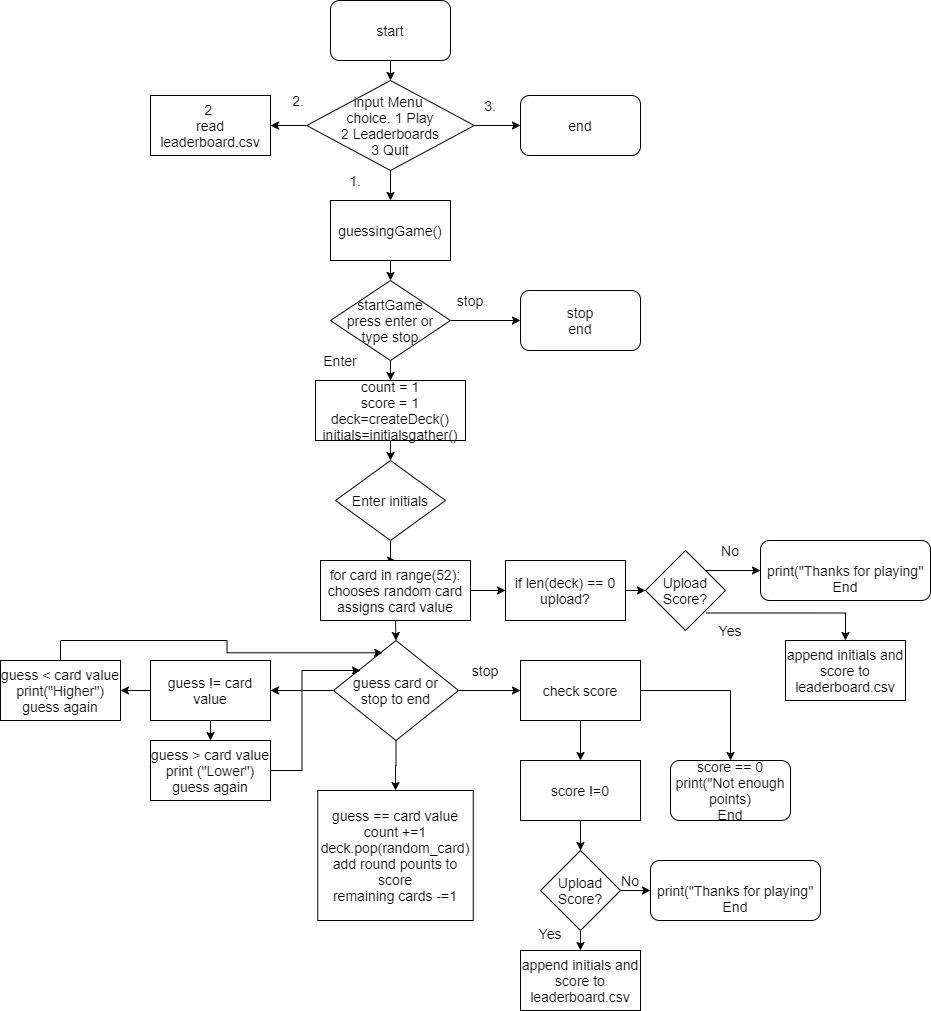

The diagram above was exported from draw.io. Its source (the exported page's mxGraphModel, read from the mxfile embedded in the PNG):
<mxGraphModel dx="2062" dy="1098" grid="1" gridSize="10" guides="1" tooltips="1" connect="1" arrows="1" fold="1" page="1" pageScale="1" pageWidth="850" pageHeight="1100" math="0" shadow="0">
  <root>
    <mxCell id="0" />
    <mxCell id="1" parent="0" />
    <mxCell id="oB3tGnXdnGyWJHkCvApW-10" style="edgeStyle=orthogonalEdgeStyle;rounded=0;orthogonalLoop=1;jettySize=auto;html=1;exitX=0.5;exitY=1;exitDx=0;exitDy=0;entryX=0.5;entryY=0;entryDx=0;entryDy=0;" edge="1" parent="1" source="oB3tGnXdnGyWJHkCvApW-1" target="oB3tGnXdnGyWJHkCvApW-3">
      <mxGeometry relative="1" as="geometry" />
    </mxCell>
    <mxCell id="oB3tGnXdnGyWJHkCvApW-1" value="start" style="rounded=1;whiteSpace=wrap;html=1;" vertex="1" parent="1">
      <mxGeometry x="360" y="10" width="120" height="60" as="geometry" />
    </mxCell>
    <mxCell id="oB3tGnXdnGyWJHkCvApW-6" style="edgeStyle=orthogonalEdgeStyle;rounded=0;orthogonalLoop=1;jettySize=auto;html=1;exitX=1;exitY=0.5;exitDx=0;exitDy=0;entryX=0;entryY=0.5;entryDx=0;entryDy=0;" edge="1" parent="1" source="oB3tGnXdnGyWJHkCvApW-3" target="oB3tGnXdnGyWJHkCvApW-5">
      <mxGeometry relative="1" as="geometry" />
    </mxCell>
    <mxCell id="oB3tGnXdnGyWJHkCvApW-9" style="edgeStyle=orthogonalEdgeStyle;rounded=0;orthogonalLoop=1;jettySize=auto;html=1;exitX=0;exitY=0.5;exitDx=0;exitDy=0;" edge="1" parent="1" source="oB3tGnXdnGyWJHkCvApW-3" target="oB3tGnXdnGyWJHkCvApW-8">
      <mxGeometry relative="1" as="geometry" />
    </mxCell>
    <mxCell id="oB3tGnXdnGyWJHkCvApW-12" style="edgeStyle=orthogonalEdgeStyle;rounded=0;orthogonalLoop=1;jettySize=auto;html=1;exitX=0.5;exitY=1;exitDx=0;exitDy=0;entryX=0.5;entryY=0;entryDx=0;entryDy=0;" edge="1" parent="1" source="oB3tGnXdnGyWJHkCvApW-3" target="oB3tGnXdnGyWJHkCvApW-11">
      <mxGeometry relative="1" as="geometry" />
    </mxCell>
    <mxCell id="oB3tGnXdnGyWJHkCvApW-3" value="&lt;span&gt;&lt;br&gt;input Menu&amp;nbsp;&lt;/span&gt;&lt;br&gt;&lt;span&gt;choice. 1 Play&lt;br&gt;2 Leaderboards&lt;br&gt;3 Quit&lt;br&gt;&lt;br&gt;&lt;/span&gt;" style="rhombus;whiteSpace=wrap;html=1;" vertex="1" parent="1">
      <mxGeometry x="336.25" y="90" width="167.5" height="90" as="geometry" />
    </mxCell>
    <mxCell id="oB3tGnXdnGyWJHkCvApW-5" value="end" style="rounded=1;whiteSpace=wrap;html=1;" vertex="1" parent="1">
      <mxGeometry x="550" y="105" width="120" height="60" as="geometry" />
    </mxCell>
    <mxCell id="oB3tGnXdnGyWJHkCvApW-8" value="2&amp;nbsp;&lt;br&gt;read leaderboard.csv" style="rounded=0;whiteSpace=wrap;html=1;" vertex="1" parent="1">
      <mxGeometry x="180" y="105" width="120" height="60" as="geometry" />
    </mxCell>
    <mxCell id="oB3tGnXdnGyWJHkCvApW-17" style="edgeStyle=orthogonalEdgeStyle;rounded=0;orthogonalLoop=1;jettySize=auto;html=1;exitX=0.5;exitY=1;exitDx=0;exitDy=0;entryX=0.5;entryY=0;entryDx=0;entryDy=0;" edge="1" parent="1" source="oB3tGnXdnGyWJHkCvApW-11" target="oB3tGnXdnGyWJHkCvApW-13">
      <mxGeometry relative="1" as="geometry" />
    </mxCell>
    <mxCell id="oB3tGnXdnGyWJHkCvApW-11" value="guessingGame()" style="rounded=0;whiteSpace=wrap;html=1;" vertex="1" parent="1">
      <mxGeometry x="360" y="210" width="120" height="60" as="geometry" />
    </mxCell>
    <mxCell id="oB3tGnXdnGyWJHkCvApW-15" style="edgeStyle=orthogonalEdgeStyle;rounded=0;orthogonalLoop=1;jettySize=auto;html=1;exitX=1;exitY=0.5;exitDx=0;exitDy=0;entryX=0;entryY=0.5;entryDx=0;entryDy=0;" edge="1" parent="1" source="oB3tGnXdnGyWJHkCvApW-13" target="oB3tGnXdnGyWJHkCvApW-14">
      <mxGeometry relative="1" as="geometry" />
    </mxCell>
    <mxCell id="oB3tGnXdnGyWJHkCvApW-19" style="edgeStyle=orthogonalEdgeStyle;rounded=0;orthogonalLoop=1;jettySize=auto;html=1;exitX=0.5;exitY=1;exitDx=0;exitDy=0;" edge="1" parent="1" source="oB3tGnXdnGyWJHkCvApW-13" target="oB3tGnXdnGyWJHkCvApW-18">
      <mxGeometry relative="1" as="geometry" />
    </mxCell>
    <mxCell id="oB3tGnXdnGyWJHkCvApW-13" value="startGame&lt;br&gt;press enter or&lt;br&gt;type stop" style="rhombus;whiteSpace=wrap;html=1;" vertex="1" parent="1">
      <mxGeometry x="360" y="290" width="120" height="80" as="geometry" />
    </mxCell>
    <mxCell id="oB3tGnXdnGyWJHkCvApW-14" value="stop&lt;br&gt;end" style="rounded=1;whiteSpace=wrap;html=1;" vertex="1" parent="1">
      <mxGeometry x="550" y="300" width="120" height="60" as="geometry" />
    </mxCell>
    <mxCell id="oB3tGnXdnGyWJHkCvApW-21" style="edgeStyle=orthogonalEdgeStyle;rounded=0;orthogonalLoop=1;jettySize=auto;html=1;exitX=0.5;exitY=1;exitDx=0;exitDy=0;entryX=0.5;entryY=0;entryDx=0;entryDy=0;" edge="1" parent="1" source="oB3tGnXdnGyWJHkCvApW-18" target="oB3tGnXdnGyWJHkCvApW-20">
      <mxGeometry relative="1" as="geometry" />
    </mxCell>
    <mxCell id="oB3tGnXdnGyWJHkCvApW-18" value="count = 1&lt;br&gt;score = 1&lt;br&gt;deck=createDeck()&lt;br&gt;initials=initialsgather()" style="rounded=0;whiteSpace=wrap;html=1;" vertex="1" parent="1">
      <mxGeometry x="345" y="390" width="150" height="60" as="geometry" />
    </mxCell>
    <mxCell id="oB3tGnXdnGyWJHkCvApW-27" style="edgeStyle=orthogonalEdgeStyle;rounded=0;orthogonalLoop=1;jettySize=auto;html=1;exitX=0.5;exitY=1;exitDx=0;exitDy=0;" edge="1" parent="1" source="oB3tGnXdnGyWJHkCvApW-20" target="oB3tGnXdnGyWJHkCvApW-22">
      <mxGeometry relative="1" as="geometry" />
    </mxCell>
    <mxCell id="oB3tGnXdnGyWJHkCvApW-20" value="Enter initials" style="rhombus;whiteSpace=wrap;html=1;" vertex="1" parent="1">
      <mxGeometry x="365" y="470" width="110" height="80" as="geometry" />
    </mxCell>
    <mxCell id="oB3tGnXdnGyWJHkCvApW-28" style="edgeStyle=orthogonalEdgeStyle;rounded=0;orthogonalLoop=1;jettySize=auto;html=1;exitX=0.5;exitY=1;exitDx=0;exitDy=0;entryX=0.5;entryY=0;entryDx=0;entryDy=0;" edge="1" parent="1" source="oB3tGnXdnGyWJHkCvApW-22" target="oB3tGnXdnGyWJHkCvApW-23">
      <mxGeometry relative="1" as="geometry" />
    </mxCell>
    <mxCell id="oB3tGnXdnGyWJHkCvApW-58" style="edgeStyle=orthogonalEdgeStyle;rounded=0;orthogonalLoop=1;jettySize=auto;html=1;exitX=1;exitY=0.5;exitDx=0;exitDy=0;" edge="1" parent="1" source="oB3tGnXdnGyWJHkCvApW-22" target="oB3tGnXdnGyWJHkCvApW-57">
      <mxGeometry relative="1" as="geometry" />
    </mxCell>
    <mxCell id="oB3tGnXdnGyWJHkCvApW-22" value="for card in range(52):&lt;br&gt;chooses random card&lt;br&gt;assigns card value" style="rounded=0;whiteSpace=wrap;html=1;" vertex="1" parent="1">
      <mxGeometry x="350" y="570" width="150" height="60" as="geometry" />
    </mxCell>
    <mxCell id="oB3tGnXdnGyWJHkCvApW-26" style="edgeStyle=orthogonalEdgeStyle;rounded=0;orthogonalLoop=1;jettySize=auto;html=1;exitX=1;exitY=0.5;exitDx=0;exitDy=0;entryX=0;entryY=0.5;entryDx=0;entryDy=0;" edge="1" parent="1" source="oB3tGnXdnGyWJHkCvApW-23" target="oB3tGnXdnGyWJHkCvApW-30">
      <mxGeometry relative="1" as="geometry">
        <mxPoint x="550" y="700" as="targetPoint" />
      </mxGeometry>
    </mxCell>
    <mxCell id="oB3tGnXdnGyWJHkCvApW-54" style="edgeStyle=orthogonalEdgeStyle;rounded=0;orthogonalLoop=1;jettySize=auto;html=1;exitX=0;exitY=0.5;exitDx=0;exitDy=0;entryX=1;entryY=0.5;entryDx=0;entryDy=0;" edge="1" parent="1" source="oB3tGnXdnGyWJHkCvApW-23" target="oB3tGnXdnGyWJHkCvApW-51">
      <mxGeometry relative="1" as="geometry" />
    </mxCell>
    <mxCell id="oB3tGnXdnGyWJHkCvApW-68" style="edgeStyle=orthogonalEdgeStyle;rounded=0;orthogonalLoop=1;jettySize=auto;html=1;exitX=0.5;exitY=1;exitDx=0;exitDy=0;entryX=0.5;entryY=0;entryDx=0;entryDy=0;" edge="1" parent="1" source="oB3tGnXdnGyWJHkCvApW-23" target="oB3tGnXdnGyWJHkCvApW-50">
      <mxGeometry relative="1" as="geometry" />
    </mxCell>
    <mxCell id="oB3tGnXdnGyWJHkCvApW-23" value="guess card or&lt;br&gt;stop to end" style="rhombus;whiteSpace=wrap;html=1;" vertex="1" parent="1">
      <mxGeometry x="363" y="650" width="125" height="100" as="geometry" />
    </mxCell>
    <mxCell id="oB3tGnXdnGyWJHkCvApW-36" style="edgeStyle=orthogonalEdgeStyle;rounded=0;orthogonalLoop=1;jettySize=auto;html=1;exitX=0.5;exitY=1;exitDx=0;exitDy=0;entryX=0.5;entryY=0;entryDx=0;entryDy=0;" edge="1" parent="1" source="oB3tGnXdnGyWJHkCvApW-30" target="oB3tGnXdnGyWJHkCvApW-32">
      <mxGeometry relative="1" as="geometry" />
    </mxCell>
    <mxCell id="oB3tGnXdnGyWJHkCvApW-40" style="edgeStyle=orthogonalEdgeStyle;rounded=0;orthogonalLoop=1;jettySize=auto;html=1;exitX=1;exitY=0.5;exitDx=0;exitDy=0;entryX=0.5;entryY=0;entryDx=0;entryDy=0;" edge="1" parent="1" source="oB3tGnXdnGyWJHkCvApW-30" target="oB3tGnXdnGyWJHkCvApW-31">
      <mxGeometry relative="1" as="geometry" />
    </mxCell>
    <mxCell id="oB3tGnXdnGyWJHkCvApW-30" value="check score" style="rounded=0;whiteSpace=wrap;html=1;" vertex="1" parent="1">
      <mxGeometry x="550" y="670" width="120" height="60" as="geometry" />
    </mxCell>
    <mxCell id="oB3tGnXdnGyWJHkCvApW-31" value="score == 0&lt;br&gt;print(&quot;Not enough points)&lt;br&gt;End" style="rounded=1;whiteSpace=wrap;html=1;" vertex="1" parent="1">
      <mxGeometry x="700" y="770" width="120" height="60" as="geometry" />
    </mxCell>
    <mxCell id="oB3tGnXdnGyWJHkCvApW-37" style="edgeStyle=orthogonalEdgeStyle;rounded=0;orthogonalLoop=1;jettySize=auto;html=1;exitX=0.5;exitY=1;exitDx=0;exitDy=0;entryX=0.5;entryY=0;entryDx=0;entryDy=0;" edge="1" parent="1" source="oB3tGnXdnGyWJHkCvApW-32" target="oB3tGnXdnGyWJHkCvApW-33">
      <mxGeometry relative="1" as="geometry" />
    </mxCell>
    <mxCell id="oB3tGnXdnGyWJHkCvApW-32" value="score !=0" style="rounded=0;whiteSpace=wrap;html=1;" vertex="1" parent="1">
      <mxGeometry x="550" y="770" width="120" height="60" as="geometry" />
    </mxCell>
    <mxCell id="oB3tGnXdnGyWJHkCvApW-38" style="edgeStyle=orthogonalEdgeStyle;rounded=0;orthogonalLoop=1;jettySize=auto;html=1;exitX=1;exitY=0.5;exitDx=0;exitDy=0;entryX=0;entryY=0.5;entryDx=0;entryDy=0;" edge="1" parent="1" source="oB3tGnXdnGyWJHkCvApW-33" target="oB3tGnXdnGyWJHkCvApW-34">
      <mxGeometry relative="1" as="geometry" />
    </mxCell>
    <mxCell id="oB3tGnXdnGyWJHkCvApW-39" style="edgeStyle=orthogonalEdgeStyle;rounded=0;orthogonalLoop=1;jettySize=auto;html=1;exitX=0.5;exitY=1;exitDx=0;exitDy=0;entryX=0.5;entryY=0;entryDx=0;entryDy=0;" edge="1" parent="1" source="oB3tGnXdnGyWJHkCvApW-33" target="oB3tGnXdnGyWJHkCvApW-35">
      <mxGeometry relative="1" as="geometry" />
    </mxCell>
    <mxCell id="oB3tGnXdnGyWJHkCvApW-33" value="Upload Score?" style="rhombus;whiteSpace=wrap;html=1;" vertex="1" parent="1">
      <mxGeometry x="570" y="860" width="80" height="80" as="geometry" />
    </mxCell>
    <mxCell id="oB3tGnXdnGyWJHkCvApW-34" value="&lt;br&gt;print(&quot;Thanks for playing&quot;&lt;br&gt;End" style="rounded=1;whiteSpace=wrap;html=1;" vertex="1" parent="1">
      <mxGeometry x="680" y="870" width="170" height="60" as="geometry" />
    </mxCell>
    <mxCell id="oB3tGnXdnGyWJHkCvApW-35" value="append initials and score to leaderboard.csv" style="rounded=0;whiteSpace=wrap;html=1;" vertex="1" parent="1">
      <mxGeometry x="550" y="960" width="120" height="60" as="geometry" />
    </mxCell>
    <mxCell id="oB3tGnXdnGyWJHkCvApW-41" value="No" style="text;html=1;strokeColor=none;fillColor=none;align=center;verticalAlign=middle;whiteSpace=wrap;rounded=0;" vertex="1" parent="1">
      <mxGeometry x="640" y="880" width="40" height="20" as="geometry" />
    </mxCell>
    <mxCell id="oB3tGnXdnGyWJHkCvApW-42" value="Yes" style="text;html=1;strokeColor=none;fillColor=none;align=center;verticalAlign=middle;whiteSpace=wrap;rounded=0;" vertex="1" parent="1">
      <mxGeometry x="560" y="933" width="40" height="20" as="geometry" />
    </mxCell>
    <mxCell id="oB3tGnXdnGyWJHkCvApW-44" value="stop" style="text;html=1;strokeColor=none;fillColor=none;align=center;verticalAlign=middle;whiteSpace=wrap;rounded=0;" vertex="1" parent="1">
      <mxGeometry x="480" y="300" width="40" height="20" as="geometry" />
    </mxCell>
    <mxCell id="oB3tGnXdnGyWJHkCvApW-45" value="Enter" style="text;html=1;strokeColor=none;fillColor=none;align=center;verticalAlign=middle;whiteSpace=wrap;rounded=0;" vertex="1" parent="1">
      <mxGeometry x="350" y="360" width="40" height="20" as="geometry" />
    </mxCell>
    <mxCell id="oB3tGnXdnGyWJHkCvApW-46" value="3." style="text;html=1;strokeColor=none;fillColor=none;align=center;verticalAlign=middle;whiteSpace=wrap;rounded=0;" vertex="1" parent="1">
      <mxGeometry x="500" y="105" width="40" height="20" as="geometry" />
    </mxCell>
    <mxCell id="oB3tGnXdnGyWJHkCvApW-47" value="2.&amp;nbsp;" style="text;html=1;strokeColor=none;fillColor=none;align=center;verticalAlign=middle;whiteSpace=wrap;rounded=0;" vertex="1" parent="1">
      <mxGeometry x="310" y="100" width="40" height="20" as="geometry" />
    </mxCell>
    <mxCell id="oB3tGnXdnGyWJHkCvApW-48" value="1." style="text;html=1;strokeColor=none;fillColor=none;align=center;verticalAlign=middle;whiteSpace=wrap;rounded=0;" vertex="1" parent="1">
      <mxGeometry x="365" y="180" width="40" height="20" as="geometry" />
    </mxCell>
    <mxCell id="oB3tGnXdnGyWJHkCvApW-49" value="stop" style="text;html=1;strokeColor=none;fillColor=none;align=center;verticalAlign=middle;whiteSpace=wrap;rounded=0;" vertex="1" parent="1">
      <mxGeometry x="495" y="670" width="40" height="20" as="geometry" />
    </mxCell>
    <mxCell id="oB3tGnXdnGyWJHkCvApW-50" value="guess == card value&lt;br&gt;count +=1&lt;br&gt;deck.pop(random_card)&lt;br&gt;add round pounts to score&lt;br&gt;remaining cards -=1" style="rounded=0;whiteSpace=wrap;html=1;" vertex="1" parent="1">
      <mxGeometry x="347.25" y="800" width="155.5" height="130" as="geometry" />
    </mxCell>
    <mxCell id="oB3tGnXdnGyWJHkCvApW-55" style="edgeStyle=orthogonalEdgeStyle;rounded=0;orthogonalLoop=1;jettySize=auto;html=1;exitX=0;exitY=0.5;exitDx=0;exitDy=0;entryX=1;entryY=0.5;entryDx=0;entryDy=0;" edge="1" parent="1" source="oB3tGnXdnGyWJHkCvApW-51" target="oB3tGnXdnGyWJHkCvApW-52">
      <mxGeometry relative="1" as="geometry" />
    </mxCell>
    <mxCell id="oB3tGnXdnGyWJHkCvApW-56" style="edgeStyle=orthogonalEdgeStyle;rounded=0;orthogonalLoop=1;jettySize=auto;html=1;exitX=0.5;exitY=1;exitDx=0;exitDy=0;entryX=0.5;entryY=0;entryDx=0;entryDy=0;" edge="1" parent="1" source="oB3tGnXdnGyWJHkCvApW-51" target="oB3tGnXdnGyWJHkCvApW-53">
      <mxGeometry relative="1" as="geometry" />
    </mxCell>
    <mxCell id="oB3tGnXdnGyWJHkCvApW-51" value="guess != card value" style="rounded=0;whiteSpace=wrap;html=1;" vertex="1" parent="1">
      <mxGeometry x="180" y="670" width="120" height="60" as="geometry" />
    </mxCell>
    <mxCell id="oB3tGnXdnGyWJHkCvApW-70" style="edgeStyle=orthogonalEdgeStyle;rounded=0;orthogonalLoop=1;jettySize=auto;html=1;exitX=0.5;exitY=0;exitDx=0;exitDy=0;entryX=0.393;entryY=0.123;entryDx=0;entryDy=0;entryPerimeter=0;" edge="1" parent="1" source="oB3tGnXdnGyWJHkCvApW-52" target="oB3tGnXdnGyWJHkCvApW-23">
      <mxGeometry relative="1" as="geometry" />
    </mxCell>
    <mxCell id="oB3tGnXdnGyWJHkCvApW-52" value="guess &amp;lt; card value&lt;br&gt;print(&quot;Higher&quot;)&lt;br&gt;guess again" style="rounded=0;whiteSpace=wrap;html=1;" vertex="1" parent="1">
      <mxGeometry x="30" y="670" width="120" height="60" as="geometry" />
    </mxCell>
    <mxCell id="oB3tGnXdnGyWJHkCvApW-69" style="edgeStyle=orthogonalEdgeStyle;rounded=0;orthogonalLoop=1;jettySize=auto;html=1;exitX=1;exitY=0.5;exitDx=0;exitDy=0;entryX=0.216;entryY=0.3;entryDx=0;entryDy=0;entryPerimeter=0;" edge="1" parent="1" source="oB3tGnXdnGyWJHkCvApW-53" target="oB3tGnXdnGyWJHkCvApW-23">
      <mxGeometry relative="1" as="geometry" />
    </mxCell>
    <mxCell id="oB3tGnXdnGyWJHkCvApW-53" value="guess &amp;gt; card value&lt;br&gt;print (&quot;Lower&quot;)&lt;br&gt;guess again" style="rounded=0;whiteSpace=wrap;html=1;" vertex="1" parent="1">
      <mxGeometry x="180" y="750" width="120" height="60" as="geometry" />
    </mxCell>
    <mxCell id="oB3tGnXdnGyWJHkCvApW-67" style="edgeStyle=orthogonalEdgeStyle;rounded=0;orthogonalLoop=1;jettySize=auto;html=1;exitX=1;exitY=0.5;exitDx=0;exitDy=0;" edge="1" parent="1" source="oB3tGnXdnGyWJHkCvApW-57" target="oB3tGnXdnGyWJHkCvApW-61">
      <mxGeometry relative="1" as="geometry" />
    </mxCell>
    <mxCell id="oB3tGnXdnGyWJHkCvApW-57" value="if len(deck) == 0&lt;br&gt;upload?" style="rounded=0;whiteSpace=wrap;html=1;" vertex="1" parent="1">
      <mxGeometry x="535" y="570" width="120" height="60" as="geometry" />
    </mxCell>
    <mxCell id="oB3tGnXdnGyWJHkCvApW-59" style="edgeStyle=orthogonalEdgeStyle;rounded=0;orthogonalLoop=1;jettySize=auto;html=1;entryX=0;entryY=0.5;entryDx=0;entryDy=0;exitX=1;exitY=0;exitDx=0;exitDy=0;" edge="1" parent="1" source="oB3tGnXdnGyWJHkCvApW-61" target="oB3tGnXdnGyWJHkCvApW-62">
      <mxGeometry relative="1" as="geometry" />
    </mxCell>
    <mxCell id="oB3tGnXdnGyWJHkCvApW-60" style="edgeStyle=orthogonalEdgeStyle;rounded=0;orthogonalLoop=1;jettySize=auto;html=1;exitX=0.763;exitY=0.781;exitDx=0;exitDy=0;entryX=0.5;entryY=0;entryDx=0;entryDy=0;exitPerimeter=0;" edge="1" parent="1" source="oB3tGnXdnGyWJHkCvApW-61" target="oB3tGnXdnGyWJHkCvApW-63">
      <mxGeometry relative="1" as="geometry" />
    </mxCell>
    <mxCell id="oB3tGnXdnGyWJHkCvApW-61" value="Upload Score?" style="rhombus;whiteSpace=wrap;html=1;" vertex="1" parent="1">
      <mxGeometry x="675" y="560" width="80" height="80" as="geometry" />
    </mxCell>
    <mxCell id="oB3tGnXdnGyWJHkCvApW-62" value="&lt;br&gt;print(&quot;Thanks for playing&quot;&lt;br&gt;End" style="rounded=1;whiteSpace=wrap;html=1;" vertex="1" parent="1">
      <mxGeometry x="790" y="550" width="170" height="60" as="geometry" />
    </mxCell>
    <mxCell id="oB3tGnXdnGyWJHkCvApW-63" value="append initials and score to leaderboard.csv" style="rounded=0;whiteSpace=wrap;html=1;" vertex="1" parent="1">
      <mxGeometry x="815" y="650" width="120" height="60" as="geometry" />
    </mxCell>
    <mxCell id="oB3tGnXdnGyWJHkCvApW-64" value="No" style="text;html=1;strokeColor=none;fillColor=none;align=center;verticalAlign=middle;whiteSpace=wrap;rounded=0;" vertex="1" parent="1">
      <mxGeometry x="740" y="550" width="40" height="20" as="geometry" />
    </mxCell>
    <mxCell id="oB3tGnXdnGyWJHkCvApW-65" value="Yes" style="text;html=1;strokeColor=none;fillColor=none;align=center;verticalAlign=middle;whiteSpace=wrap;rounded=0;" vertex="1" parent="1">
      <mxGeometry x="740" y="630" width="40" height="20" as="geometry" />
    </mxCell>
  </root>
</mxGraphModel>